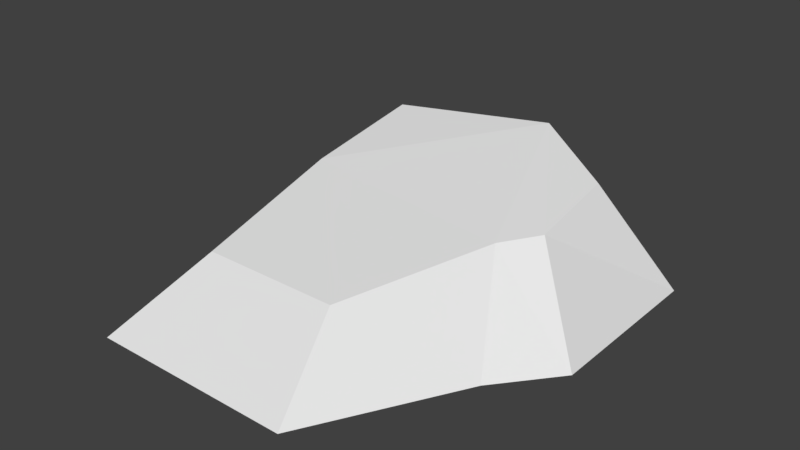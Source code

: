 # Source: rock_2.blend  (saved by Blender 2.77.0; exported with 4.5.12 LTS)
import bpy
from mathutils import Matrix  # noqa: F401  (used for matrix-valued properties, if any)

bpy.ops.wm.read_factory_settings(use_empty=True)
scene = bpy.context.scene
scene.name = 'Scene'

# ---- collections
col_collection_1 = bpy.data.collections.new('Collection 1'); scene.collection.children.link(col_collection_1)

# ---- world
world_world = bpy.data.worlds.new('World'); scene.world = world_world
world_world.color = (0.05088, 0.05088, 0.05088)
world_world.use_sun_shadow = False
world_world.sun_shadow_jitter_overblur = 0.0
world_world.cycles.sampling_method = 'MANUAL'

# ---- meshes
me_cube_001 = bpy.data.meshes.new('Cube.001')
me_cube_001.from_pydata([(-1.0, -2.148, -0.07096), (-0.4705, -1.403, 0.613), (-1.578, -0.1479, -0.07096), (-0.4705, -0.0812, 0.9943), (1.0, -2.148, -0.07096), (0.8512, -1.403, 0.613), (1.778, -0.72, -0.07096), (1.422, -0.0812, 0.795), (-0.4705, 1.039, 1.175), (-0.8402, 1.802, -0.07096), (0.8512, 1.53, 1.175), (0.31, 2.224, -0.07096), (1.674, 0.2396, 0.823), (2.245, -0.1479, -0.07096), (1.674, 1.039, 0.9943), (2.245, 1.548, -0.07096)], [], [(1, 3, 2, 0), (6, 2, 9, 11), (7, 5, 4, 6), (5, 1, 0, 4), (0, 2, 6, 4), (5, 7, 3, 1), (8, 10, 11, 9), (3, 7, 10, 8), (2, 3, 8, 9), (6, 11, 15, 13), (12, 13, 15, 14), (10, 7, 12, 14), (7, 6, 13, 12), (11, 10, 14, 15)])
_uv = me_cube_001.uv_layers.new(name='UVMap')
_uv.uv.foreach_set('vector', [0.0, 0.0, 1.0, 0.0, 1.0, 1.0, 0.0, 1.0, 0.0, 0.0, 1.0, 0.0, 1.0, 1.0, 0.0, 1.0, 0.0, 0.0, 1.0, 0.0, 1.0, 1.0, 0.0, 1.0, 0.0, 0.0, 1.0, 0.0, 1.0, 1.0, 0.0, 1.0, 0.0, 0.0, 1.0, 0.0, 1.0, 1.0, 0.0, 1.0, 0.0, 0.0, 1.0, 0.0, 1.0, 1.0, 0.0, 1.0, 0.0, 0.0, 1.0, 0.0, 1.0, 1.0, 0.0, 1.0, 0.0, 0.0, 1.0, 0.0, 1.0, 1.0, 0.0, 1.0, 0.0, 0.0, 1.0, 0.0, 1.0, 1.0, 0.0, 1.0, 0.0, 0.0, 1.0, 0.0, 1.0, 1.0, 0.0, 1.0, 0.0, 0.0, 1.0, 0.0, 1.0, 1.0, 0.0, 1.0, 0.0, 0.0, 1.0, 0.0, 1.0, 1.0, 0.0, 1.0, 0.0, 0.0, 1.0, 0.0, 1.0, 1.0, 0.0, 1.0, 0.0, 0.0, 1.0, 0.0, 1.0, 1.0, 0.0, 1.0])
me_cube_001.use_remesh_preserve_volume = False
me_cube_001.use_remesh_preserve_attributes = False
me_cube_001.use_mirror_vertex_groups = False
me_cube_001.update()

# ---- objects
ob_cube = bpy.data.objects.new('Cube', me_cube_001)

# ---- transforms, parenting, visibility, modifiers, constraints
ob_cube.location = (0.0, 0.0, 0.0)
ob_cube.lineart.crease_threshold = 0.0

# ---- collection membership
col_collection_1.objects.link(ob_cube)

# ---- scene / render settings (as saved in the file)
scene.frame_start = 1; scene.frame_end = 250; scene.frame_set(1)
scene.render.engine = 'BLENDER_EEVEE_NEXT'
scene.render.resolution_percentage = 50
scene.render.dither_intensity = 0.0
scene.cycles.use_denoising = False
scene.cycles.samples = 128
scene.cycles.sampling_pattern = 'TABULATED_SOBOL'
scene.cycles.light_sampling_threshold = 0.0
scene.cycles.use_adaptive_sampling = False
scene.cycles.use_light_tree = False
scene.cycles.blur_glossy = 0.0
scene.cycles.sample_clamp_indirect = 0.0
scene.view_settings.view_transform = 'Standard'
bpy.context.view_layer.update()

# ---- added for rendering (the .blend has no active camera and no usable light): camera, sun
cam_auto = bpy.data.cameras.new('AutoCamera')
cam_auto.lens = 50.0
cam_auto.sensor_width = 36.0
cam_auto.clip_end = 1000.0
ob_auto_camera = bpy.data.objects.new('AutoCamera', cam_auto)
scene.collection.objects.link(ob_auto_camera)
ob_auto_camera.location = (5.82936, -6.55711, 4.94888)
ob_auto_camera.rotation_euler = (1.09748, -7.21219e-08, 0.694738)
scene.camera = ob_auto_camera
light_auto_sun = bpy.data.lights.new('AutoSun', 'SUN')
light_auto_sun.energy = 3.0
light_auto_sun.angle = 0.0523599
ob_auto_sun = bpy.data.objects.new('AutoSun', light_auto_sun)
scene.collection.objects.link(ob_auto_sun)
ob_auto_sun.rotation_euler = (0.872665, 0.174533, 0.523599)
bpy.context.view_layer.update()
